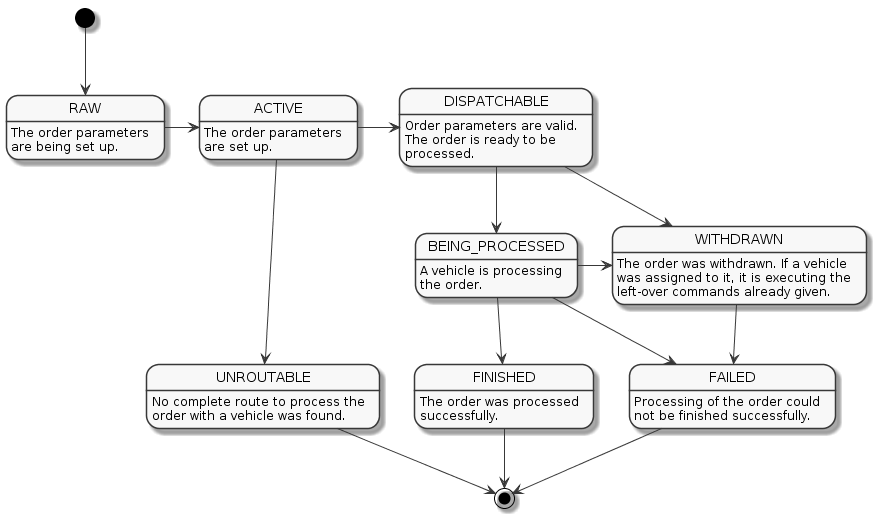

The diagram above was rendered by PlantUML. Its source (embedded in the PNG):
@startuml
skinparam monochrome true


RAW : The order parameters\nare being set up.
ACTIVE : The order parameters\nare set up.
DISPATCHABLE : Order parameters are valid.\nThe order is ready to be\nprocessed.
BEING_PROCESSED : A vehicle is processing\nthe order.
WITHDRAWN : The order was withdrawn. If a vehicle\nwas assigned to it, it is executing the\nleft-over commands already given.
FINISHED : The order was processed\nsuccessfully.
FAILED : Processing of the order could\nnot be finished successfully.
UNROUTABLE : No complete route to process the\norder with a vehicle was found.

[*] --> RAW

RAW -right-> ACTIVE

ACTIVE --> UNROUTABLE
ACTIVE -right-> DISPATCHABLE

UNROUTABLE --> [*]

DISPATCHABLE --> BEING_PROCESSED
DISPATCHABLE --> WITHDRAWN

BEING_PROCESSED -right-> WITHDRAWN
BEING_PROCESSED --> FAILED
BEING_PROCESSED --> FINISHED

WITHDRAWN --> FAILED

FAILED --> [*]
FINISHED --> [*]
@enduml